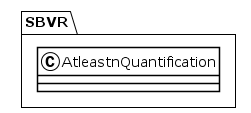

The diagram above was rendered by PlantUML. Its source (embedded in the PNG):
@startuml
!theme plain
package SBVR {
class AtleastnQuantification {
}
}
@enduml